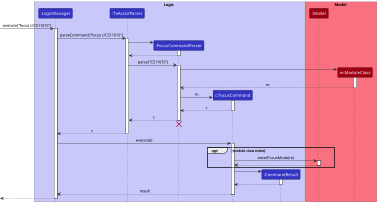

The diagram above was rendered by PlantUML. Its source (embedded in the PNG):
@startuml
!include style.puml

box Logic LOGIC_COLOR_T1
participant ":LogicManager" as LogicManager LOGIC_COLOR
participant ":TaAssistParser" as TaAssistParser LOGIC_COLOR
participant ":FocusCommandParser" as FocusCommandParser LOGIC_COLOR
participant "c:FocusCommand" as FocusCommand LOGIC_COLOR
participant ":CommandResult" as CommandResult LOGIC_COLOR
end box

box Model MODEL_COLOR_T1
participant ":Model" as Model MODEL_COLOR
participant "m:ModuleClass" as ModuleClass MODEL_COLOR
end box

[-> LogicManager : execute("focus c/CS1101S")
activate LogicManager

LogicManager -> TaAssistParser : parseCommand("focus c/CS1101S")
activate TaAssistParser

create FocusCommandParser
TaAssistParser -> FocusCommandParser
activate FocusCommandParser

FocusCommandParser --> TaAssistParser
deactivate FocusCommandParser

TaAssistParser -> FocusCommandParser: parse("CS1101S")
activate FocusCommandParser


create ModuleClass
FocusCommandParser -> ModuleClass
activate ModuleClass

ModuleClass --> FocusCommandParser: m
deactivate ModuleClass


create FocusCommand
FocusCommandParser -> FocusCommand: m
activate FocusCommand

FocusCommand --> FocusCommandParser: c
deactivate FocusCommand

FocusCommandParser --> TaAssistParser: c
deactivate FocusCommandParser
FocusCommandParser -[hidden]-> TaAssistParser
destroy FocusCommandParser

TaAssistParser --> LogicManager: c
deactivate TaAssistParser

LogicManager -> FocusCommand: execute()
activate FocusCommand

opt module class exists
    FocusCommand -> Model: enterFocusMode(m)
    activate Model
    Model --> FocusCommand
    deactivate Model
end

create CommandResult
FocusCommand -> CommandResult
activate CommandResult

CommandResult --> FocusCommand
deactivate CommandResult

FocusCommand --> LogicManager: result
deactivate FocusCommand

LogicManager -->[
deactivate LogicManager

@enduml